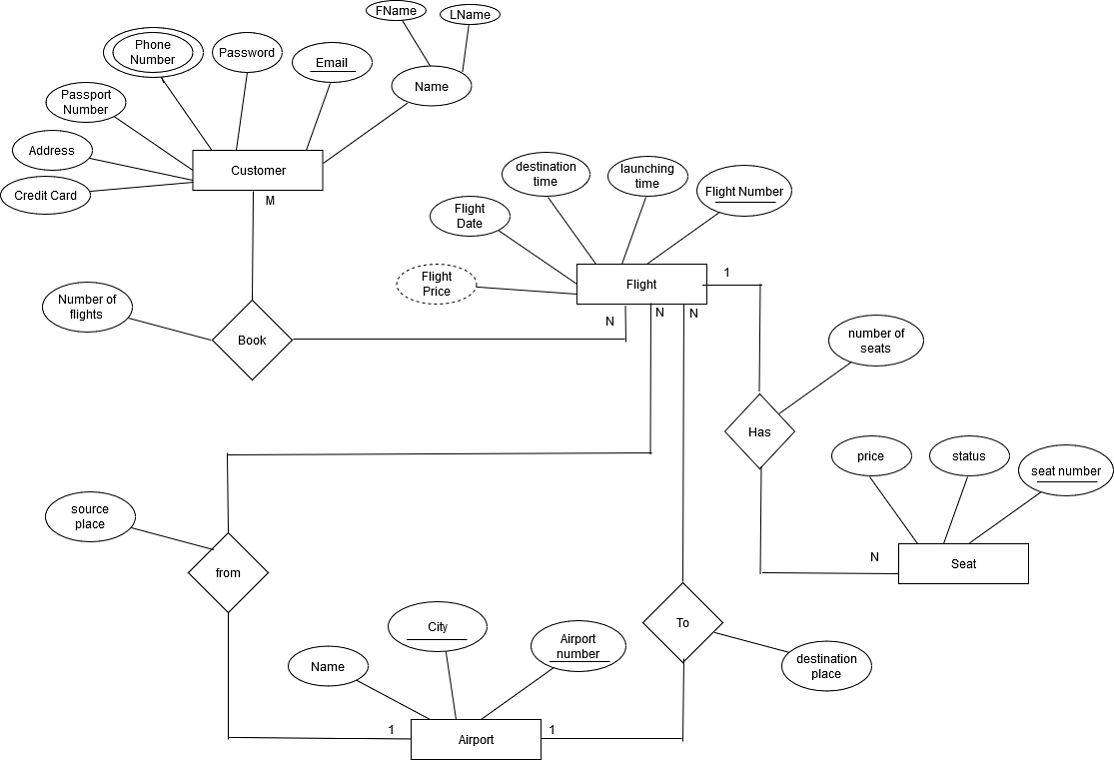

The diagram above was exported from draw.io. Its source (the exported page's mxGraphModel, read from the mxfile embedded in the PNG):
<mxGraphModel dx="868" dy="461" grid="1" gridSize="10" guides="1" tooltips="1" connect="1" arrows="1" fold="1" page="1" pageScale="1" pageWidth="850" pageHeight="1100" math="0" shadow="0" extFonts="Permanent Marker^https://fonts.googleapis.com/css?family=Permanent+Marker">
  <root>
    <mxCell id="0" />
    <mxCell id="1" parent="0" />
    <mxCell id="XGeQizVdQyQMTVG9slQ6-1" value="Customer" style="rounded=0;whiteSpace=wrap;html=1;" parent="1" vertex="1">
      <mxGeometry x="210.5" y="208" width="130" height="40" as="geometry" />
    </mxCell>
    <mxCell id="XGeQizVdQyQMTVG9slQ6-4" value="" style="endArrow=none;html=1;" parent="1" edge="1">
      <mxGeometry width="50" height="50" relative="1" as="geometry">
        <mxPoint x="341" y="221" as="sourcePoint" />
        <mxPoint x="425.6566632198294" y="160.53095484297899" as="targetPoint" />
      </mxGeometry>
    </mxCell>
    <mxCell id="XGeQizVdQyQMTVG9slQ6-6" value="Name" style="ellipse;whiteSpace=wrap;html=1;" parent="1" vertex="1">
      <mxGeometry x="409.5" y="123.5" width="80" height="40" as="geometry" />
    </mxCell>
    <mxCell id="XGeQizVdQyQMTVG9slQ6-7" value="" style="endArrow=none;html=1;entryX=0.3;entryY=1.075;entryDx=0;entryDy=0;entryPerimeter=0;" parent="1" edge="1">
      <mxGeometry width="50" height="50" relative="1" as="geometry">
        <mxPoint x="324" y="208" as="sourcePoint" />
        <mxPoint x="348" y="141" as="targetPoint" />
      </mxGeometry>
    </mxCell>
    <mxCell id="XGeQizVdQyQMTVG9slQ6-8" value="Email" style="ellipse;whiteSpace=wrap;html=1;" parent="1" vertex="1">
      <mxGeometry x="310" y="100" width="80" height="40" as="geometry" />
    </mxCell>
    <mxCell id="XGeQizVdQyQMTVG9slQ6-9" value="" style="endArrow=none;html=1;entryX=0.3;entryY=1.075;entryDx=0;entryDy=0;entryPerimeter=0;startArrow=none;" parent="1" source="XGeQizVdQyQMTVG9slQ6-71" edge="1">
      <mxGeometry width="50" height="50" relative="1" as="geometry">
        <mxPoint x="229.5" y="208" as="sourcePoint" />
        <mxPoint x="181.5" y="141" as="targetPoint" />
      </mxGeometry>
    </mxCell>
    <mxCell id="XGeQizVdQyQMTVG9slQ6-10" value="" style="ellipse;whiteSpace=wrap;html=1;" parent="1" vertex="1">
      <mxGeometry x="121" y="85" width="100" height="50" as="geometry" />
    </mxCell>
    <mxCell id="XGeQizVdQyQMTVG9slQ6-12" value="" style="endArrow=none;html=1;entryX=1;entryY=1;entryDx=0;entryDy=0;exitX=0;exitY=0.5;exitDx=0;exitDy=0;" parent="1" source="XGeQizVdQyQMTVG9slQ6-1" target="XGeQizVdQyQMTVG9slQ6-13" edge="1">
      <mxGeometry width="50" height="50" relative="1" as="geometry">
        <mxPoint x="171.5" y="275" as="sourcePoint" />
        <mxPoint x="123.5" y="208" as="targetPoint" />
      </mxGeometry>
    </mxCell>
    <mxCell id="XGeQizVdQyQMTVG9slQ6-13" value="&lt;div&gt;Passport&lt;/div&gt;&lt;div&gt;Number&lt;br&gt;&lt;/div&gt;" style="ellipse;whiteSpace=wrap;html=1;" parent="1" vertex="1">
      <mxGeometry x="63.5" y="140" width="80" height="40" as="geometry" />
    </mxCell>
    <mxCell id="XGeQizVdQyQMTVG9slQ6-14" value="" style="endArrow=none;html=1;exitX=0;exitY=0.75;exitDx=0;exitDy=0;" parent="1" source="XGeQizVdQyQMTVG9slQ6-1" target="XGeQizVdQyQMTVG9slQ6-15" edge="1">
      <mxGeometry width="50" height="50" relative="1" as="geometry">
        <mxPoint x="210.5" y="218" as="sourcePoint" />
        <mxPoint x="90" y="256" as="targetPoint" />
      </mxGeometry>
    </mxCell>
    <mxCell id="XGeQizVdQyQMTVG9slQ6-15" value="Address" style="ellipse;whiteSpace=wrap;html=1;" parent="1" vertex="1">
      <mxGeometry x="30" y="188" width="80" height="40" as="geometry" />
    </mxCell>
    <mxCell id="XGeQizVdQyQMTVG9slQ6-17" value="FName" style="ellipse;whiteSpace=wrap;html=1;" parent="1" vertex="1">
      <mxGeometry x="383.94" y="57.98" width="60" height="20" as="geometry" />
    </mxCell>
    <mxCell id="XGeQizVdQyQMTVG9slQ6-18" value="" style="endArrow=none;html=1;exitX=0.394;exitY=-0.087;exitDx=0;exitDy=0;exitPerimeter=0;" parent="1" target="XGeQizVdQyQMTVG9slQ6-17" edge="1">
      <mxGeometry width="50" height="50" relative="1" as="geometry">
        <mxPoint x="448" y="123.49999999999999" as="sourcePoint" />
        <mxPoint x="412.94" y="67.98" as="targetPoint" />
      </mxGeometry>
    </mxCell>
    <mxCell id="XGeQizVdQyQMTVG9slQ6-19" value="LName" style="ellipse;whiteSpace=wrap;html=1;" parent="1" vertex="1">
      <mxGeometry x="458" y="61.97" width="60" height="20" as="geometry" />
    </mxCell>
    <mxCell id="XGeQizVdQyQMTVG9slQ6-20" value="" style="endArrow=none;html=1;" parent="1" target="XGeQizVdQyQMTVG9slQ6-19" edge="1">
      <mxGeometry width="50" height="50" relative="1" as="geometry">
        <mxPoint x="480.3488808780587" y="130.0045125365002" as="sourcePoint" />
        <mxPoint x="487" y="71.97" as="targetPoint" />
      </mxGeometry>
    </mxCell>
    <mxCell id="XGeQizVdQyQMTVG9slQ6-52" value="Flight" style="rounded=0;whiteSpace=wrap;html=1;" parent="1" vertex="1">
      <mxGeometry x="595" y="322" width="130" height="40" as="geometry" />
    </mxCell>
    <mxCell id="XGeQizVdQyQMTVG9slQ6-53" value="" style="endArrow=none;html=1;" parent="1" edge="1">
      <mxGeometry width="50" height="50" relative="1" as="geometry">
        <mxPoint x="664.9999999999998" y="322" as="sourcePoint" />
        <mxPoint x="749.6566632198294" y="261.530954842979" as="targetPoint" />
      </mxGeometry>
    </mxCell>
    <mxCell id="XGeQizVdQyQMTVG9slQ6-54" value="Flight Number" style="ellipse;whiteSpace=wrap;html=1;" parent="1" vertex="1">
      <mxGeometry x="715" y="223" width="95" height="51" as="geometry" />
    </mxCell>
    <mxCell id="XGeQizVdQyQMTVG9slQ6-55" value="" style="endArrow=none;html=1;entryX=0.3;entryY=1.075;entryDx=0;entryDy=0;entryPerimeter=0;" parent="1" edge="1">
      <mxGeometry width="50" height="50" relative="1" as="geometry">
        <mxPoint x="639.9999999999998" y="322" as="sourcePoint" />
        <mxPoint x="664" y="255" as="targetPoint" />
      </mxGeometry>
    </mxCell>
    <mxCell id="XGeQizVdQyQMTVG9slQ6-56" value="launching time" style="ellipse;whiteSpace=wrap;html=1;" parent="1" vertex="1">
      <mxGeometry x="626" y="214" width="80" height="40" as="geometry" />
    </mxCell>
    <mxCell id="XGeQizVdQyQMTVG9slQ6-57" value="" style="endArrow=none;html=1;entryX=0.3;entryY=1.075;entryDx=0;entryDy=0;entryPerimeter=0;" parent="1" edge="1">
      <mxGeometry width="50" height="50" relative="1" as="geometry">
        <mxPoint x="614" y="322" as="sourcePoint" />
        <mxPoint x="566" y="255" as="targetPoint" />
      </mxGeometry>
    </mxCell>
    <mxCell id="XGeQizVdQyQMTVG9slQ6-58" value="&lt;div&gt;destination&lt;/div&gt;&lt;div&gt;time&lt;br&gt;&lt;/div&gt;" style="ellipse;whiteSpace=wrap;html=1;" parent="1" vertex="1">
      <mxGeometry x="520" y="210" width="88" height="44" as="geometry" />
    </mxCell>
    <mxCell id="XGeQizVdQyQMTVG9slQ6-59" value="" style="endArrow=none;html=1;entryX=1;entryY=1;entryDx=0;entryDy=0;exitX=0;exitY=0.5;exitDx=0;exitDy=0;" parent="1" source="XGeQizVdQyQMTVG9slQ6-52" target="XGeQizVdQyQMTVG9slQ6-60" edge="1">
      <mxGeometry width="50" height="50" relative="1" as="geometry">
        <mxPoint x="556" y="389" as="sourcePoint" />
        <mxPoint x="508" y="322" as="targetPoint" />
      </mxGeometry>
    </mxCell>
    <mxCell id="XGeQizVdQyQMTVG9slQ6-60" value="&lt;div&gt;Flight&lt;/div&gt;&lt;div&gt; Date&lt;/div&gt;" style="ellipse;whiteSpace=wrap;html=1;" parent="1" vertex="1">
      <mxGeometry x="448" y="254" width="80" height="40" as="geometry" />
    </mxCell>
    <mxCell id="XGeQizVdQyQMTVG9slQ6-61" value="" style="endArrow=none;html=1;exitX=0;exitY=0.75;exitDx=0;exitDy=0;" parent="1" source="XGeQizVdQyQMTVG9slQ6-52" target="XGeQizVdQyQMTVG9slQ6-62" edge="1">
      <mxGeometry width="50" height="50" relative="1" as="geometry">
        <mxPoint x="561.5" y="410" as="sourcePoint" />
        <mxPoint x="474.5" y="390" as="targetPoint" />
      </mxGeometry>
    </mxCell>
    <mxCell id="XGeQizVdQyQMTVG9slQ6-62" value="&lt;div&gt;Flight &lt;br&gt;&lt;/div&gt;&lt;div&gt;Price&lt;/div&gt;" style="ellipse;whiteSpace=wrap;html=1;dashed=1;" parent="1" vertex="1">
      <mxGeometry x="414.5" y="322" width="80" height="40" as="geometry" />
    </mxCell>
    <mxCell id="XGeQizVdQyQMTVG9slQ6-68" value="" style="endArrow=none;html=1;" parent="1" edge="1">
      <mxGeometry width="50" height="50" relative="1" as="geometry">
        <mxPoint x="328" y="129" as="sourcePoint" />
        <mxPoint x="373.5" y="129" as="targetPoint" />
      </mxGeometry>
    </mxCell>
    <mxCell id="XGeQizVdQyQMTVG9slQ6-71" value="&lt;div&gt;Phone&lt;/div&gt;&lt;div&gt;Number&lt;br&gt;&lt;/div&gt;" style="ellipse;whiteSpace=wrap;html=1;" parent="1" vertex="1">
      <mxGeometry x="130.5" y="90" width="80" height="40" as="geometry" />
    </mxCell>
    <mxCell id="XGeQizVdQyQMTVG9slQ6-72" value="" style="endArrow=none;html=1;entryX=0.576;entryY=0.996;entryDx=0;entryDy=0;entryPerimeter=0;" parent="1" target="XGeQizVdQyQMTVG9slQ6-10" edge="1">
      <mxGeometry width="50" height="50" relative="1" as="geometry">
        <mxPoint x="229.5" y="208" as="sourcePoint" />
        <mxPoint x="181.5" y="141" as="targetPoint" />
      </mxGeometry>
    </mxCell>
    <mxCell id="XGeQizVdQyQMTVG9slQ6-73" value="" style="endArrow=none;html=1;" parent="1" edge="1">
      <mxGeometry width="50" height="50" relative="1" as="geometry">
        <mxPoint x="733.5" y="260" as="sourcePoint" />
        <mxPoint x="794" y="260" as="targetPoint" />
      </mxGeometry>
    </mxCell>
    <mxCell id="XGeQizVdQyQMTVG9slQ6-74" value="Seat" style="rounded=0;whiteSpace=wrap;html=1;" parent="1" vertex="1">
      <mxGeometry x="917" y="602" width="130" height="40" as="geometry" />
    </mxCell>
    <mxCell id="XGeQizVdQyQMTVG9slQ6-75" value="" style="endArrow=none;html=1;" parent="1" edge="1">
      <mxGeometry width="50" height="50" relative="1" as="geometry">
        <mxPoint x="987" y="602" as="sourcePoint" />
        <mxPoint x="1071.6566632198292" y="541.530954842979" as="targetPoint" />
      </mxGeometry>
    </mxCell>
    <mxCell id="XGeQizVdQyQMTVG9slQ6-76" value="seat number" style="ellipse;whiteSpace=wrap;html=1;" parent="1" vertex="1">
      <mxGeometry x="1037" y="503" width="95" height="51" as="geometry" />
    </mxCell>
    <mxCell id="XGeQizVdQyQMTVG9slQ6-77" value="" style="endArrow=none;html=1;entryX=0.3;entryY=1.075;entryDx=0;entryDy=0;entryPerimeter=0;" parent="1" edge="1">
      <mxGeometry width="50" height="50" relative="1" as="geometry">
        <mxPoint x="962" y="602" as="sourcePoint" />
        <mxPoint x="986" y="535" as="targetPoint" />
      </mxGeometry>
    </mxCell>
    <mxCell id="XGeQizVdQyQMTVG9slQ6-78" value="&lt;div&gt;status&lt;br&gt;&lt;/div&gt;" style="ellipse;whiteSpace=wrap;html=1;" parent="1" vertex="1">
      <mxGeometry x="948" y="494" width="80" height="40" as="geometry" />
    </mxCell>
    <mxCell id="XGeQizVdQyQMTVG9slQ6-79" value="" style="endArrow=none;html=1;entryX=0.3;entryY=1.075;entryDx=0;entryDy=0;entryPerimeter=0;" parent="1" edge="1">
      <mxGeometry width="50" height="50" relative="1" as="geometry">
        <mxPoint x="936" y="602" as="sourcePoint" />
        <mxPoint x="888" y="535" as="targetPoint" />
      </mxGeometry>
    </mxCell>
    <mxCell id="XGeQizVdQyQMTVG9slQ6-80" value="&lt;div&gt;price&lt;br&gt;&lt;/div&gt;" style="ellipse;whiteSpace=wrap;html=1;" parent="1" vertex="1">
      <mxGeometry x="850" y="494" width="80" height="40" as="geometry" />
    </mxCell>
    <mxCell id="XGeQizVdQyQMTVG9slQ6-85" value="" style="endArrow=none;html=1;" parent="1" edge="1">
      <mxGeometry width="50" height="50" relative="1" as="geometry">
        <mxPoint x="1055.5" y="540" as="sourcePoint" />
        <mxPoint x="1116" y="540" as="targetPoint" />
      </mxGeometry>
    </mxCell>
    <mxCell id="XGeQizVdQyQMTVG9slQ6-86" value="Airport" style="rounded=0;whiteSpace=wrap;html=1;" parent="1" vertex="1">
      <mxGeometry x="429" y="778" width="130" height="40" as="geometry" />
    </mxCell>
    <mxCell id="XGeQizVdQyQMTVG9slQ6-87" value="" style="endArrow=none;html=1;" parent="1" edge="1">
      <mxGeometry width="50" height="50" relative="1" as="geometry">
        <mxPoint x="499" y="778" as="sourcePoint" />
        <mxPoint x="583.6566632198292" y="717.530954842979" as="targetPoint" />
      </mxGeometry>
    </mxCell>
    <mxCell id="XGeQizVdQyQMTVG9slQ6-88" value="&lt;div&gt;Airport&lt;/div&gt;&lt;div&gt;number&lt;br&gt;&lt;/div&gt;" style="ellipse;whiteSpace=wrap;html=1;" parent="1" vertex="1">
      <mxGeometry x="549" y="679" width="95" height="51" as="geometry" />
    </mxCell>
    <mxCell id="XGeQizVdQyQMTVG9slQ6-89" value="" style="endArrow=none;html=1;entryX=0.583;entryY=0.984;entryDx=0;entryDy=0;entryPerimeter=0;" parent="1" target="XGeQizVdQyQMTVG9slQ6-90" edge="1">
      <mxGeometry width="50" height="50" relative="1" as="geometry">
        <mxPoint x="474" y="778" as="sourcePoint" />
        <mxPoint x="498" y="711" as="targetPoint" />
      </mxGeometry>
    </mxCell>
    <mxCell id="XGeQizVdQyQMTVG9slQ6-90" value="City" style="ellipse;whiteSpace=wrap;html=1;" parent="1" vertex="1">
      <mxGeometry x="406" y="660" width="99" height="50" as="geometry" />
    </mxCell>
    <mxCell id="XGeQizVdQyQMTVG9slQ6-91" value="" style="endArrow=none;html=1;entryX=1;entryY=1;entryDx=0;entryDy=0;" parent="1" target="XGeQizVdQyQMTVG9slQ6-92" edge="1">
      <mxGeometry width="50" height="50" relative="1" as="geometry">
        <mxPoint x="448" y="778" as="sourcePoint" />
        <mxPoint x="400" y="711" as="targetPoint" />
      </mxGeometry>
    </mxCell>
    <mxCell id="XGeQizVdQyQMTVG9slQ6-92" value="Name" style="ellipse;whiteSpace=wrap;html=1;" parent="1" vertex="1">
      <mxGeometry x="306" y="704.5" width="80" height="40" as="geometry" />
    </mxCell>
    <mxCell id="XGeQizVdQyQMTVG9slQ6-97" value="" style="endArrow=none;html=1;" parent="1" edge="1">
      <mxGeometry width="50" height="50" relative="1" as="geometry">
        <mxPoint x="567.5" y="720" as="sourcePoint" />
        <mxPoint x="628" y="720" as="targetPoint" />
      </mxGeometry>
    </mxCell>
    <mxCell id="XGeQizVdQyQMTVG9slQ6-102" value="" style="endArrow=none;html=1;" parent="1" edge="1">
      <mxGeometry width="50" height="50" relative="1" as="geometry">
        <mxPoint x="424.5" y="698" as="sourcePoint" />
        <mxPoint x="485" y="698" as="targetPoint" />
      </mxGeometry>
    </mxCell>
    <mxCell id="XGeQizVdQyQMTVG9slQ6-103" value="Book" style="rhombus;whiteSpace=wrap;html=1;" parent="1" vertex="1">
      <mxGeometry x="230" y="358" width="80" height="80" as="geometry" />
    </mxCell>
    <mxCell id="XGeQizVdQyQMTVG9slQ6-104" value="" style="endArrow=none;html=1;exitX=0.5;exitY=0;exitDx=0;exitDy=0;" parent="1" source="XGeQizVdQyQMTVG9slQ6-103" edge="1">
      <mxGeometry width="50" height="50" relative="1" as="geometry">
        <mxPoint x="270.9999999999998" y="327" as="sourcePoint" />
        <mxPoint x="271" y="249" as="targetPoint" />
      </mxGeometry>
    </mxCell>
    <mxCell id="XGeQizVdQyQMTVG9slQ6-105" value="" style="endArrow=none;html=1;" parent="1" edge="1">
      <mxGeometry width="50" height="50" relative="1" as="geometry">
        <mxPoint x="311" y="397" as="sourcePoint" />
        <mxPoint x="643" y="397" as="targetPoint" />
      </mxGeometry>
    </mxCell>
    <mxCell id="XGeQizVdQyQMTVG9slQ6-106" value="" style="endArrow=none;html=1;" parent="1" edge="1">
      <mxGeometry width="50" height="50" relative="1" as="geometry">
        <mxPoint x="644" y="400" as="sourcePoint" />
        <mxPoint x="643.5" y="363" as="targetPoint" />
      </mxGeometry>
    </mxCell>
    <mxCell id="XGeQizVdQyQMTVG9slQ6-107" value="" style="endArrow=none;html=1;exitX=0;exitY=0.75;exitDx=0;exitDy=0;" parent="1" target="XGeQizVdQyQMTVG9slQ6-108" edge="1">
      <mxGeometry width="50" height="50" relative="1" as="geometry">
        <mxPoint x="228.5" y="398" as="sourcePoint" />
        <mxPoint x="108" y="436" as="targetPoint" />
      </mxGeometry>
    </mxCell>
    <mxCell id="XGeQizVdQyQMTVG9slQ6-108" value="&lt;div&gt;Number of&lt;/div&gt;&lt;div&gt;flights&lt;br&gt;&lt;/div&gt;" style="ellipse;whiteSpace=wrap;html=1;" parent="1" vertex="1">
      <mxGeometry x="60" y="340" width="90" height="50" as="geometry" />
    </mxCell>
    <mxCell id="XGeQizVdQyQMTVG9slQ6-110" value="M" style="text;html=1;strokeColor=none;fillColor=none;align=center;verticalAlign=middle;whiteSpace=wrap;rounded=0;" parent="1" vertex="1">
      <mxGeometry x="268" y="248" width="40" height="20" as="geometry" />
    </mxCell>
    <mxCell id="XGeQizVdQyQMTVG9slQ6-112" value="N" style="text;html=1;strokeColor=none;fillColor=none;align=center;verticalAlign=middle;whiteSpace=wrap;rounded=0;" parent="1" vertex="1">
      <mxGeometry x="608" y="369" width="40" height="20" as="geometry" />
    </mxCell>
    <mxCell id="XGeQizVdQyQMTVG9slQ6-113" value="Has" style="rhombus;whiteSpace=wrap;html=1;" parent="1" vertex="1">
      <mxGeometry x="743" y="452" width="70" height="75" as="geometry" />
    </mxCell>
    <mxCell id="XGeQizVdQyQMTVG9slQ6-114" value="" style="endArrow=none;html=1;exitX=0.5;exitY=0;exitDx=0;exitDy=0;" parent="1" edge="1">
      <mxGeometry width="50" height="50" relative="1" as="geometry">
        <mxPoint x="777.4999999999998" y="450" as="sourcePoint" />
        <mxPoint x="778.5" y="340.9999999999999" as="targetPoint" />
      </mxGeometry>
    </mxCell>
    <mxCell id="XGeQizVdQyQMTVG9slQ6-115" value="" style="endArrow=none;html=1;" parent="1" edge="1">
      <mxGeometry width="50" height="50" relative="1" as="geometry">
        <mxPoint x="720.5" y="343" as="sourcePoint" />
        <mxPoint x="780.5" y="343" as="targetPoint" />
      </mxGeometry>
    </mxCell>
    <mxCell id="XGeQizVdQyQMTVG9slQ6-117" value="" style="endArrow=none;html=1;exitX=0.5;exitY=0;exitDx=0;exitDy=0;" parent="1" edge="1">
      <mxGeometry width="50" height="50" relative="1" as="geometry">
        <mxPoint x="778.5" y="633" as="sourcePoint" />
        <mxPoint x="779.5" y="523.9999999999999" as="targetPoint" />
      </mxGeometry>
    </mxCell>
    <mxCell id="XGeQizVdQyQMTVG9slQ6-118" value="" style="endArrow=none;html=1;entryX=0;entryY=0.75;entryDx=0;entryDy=0;" parent="1" target="XGeQizVdQyQMTVG9slQ6-74" edge="1">
      <mxGeometry width="50" height="50" relative="1" as="geometry">
        <mxPoint x="779.5" y="631" as="sourcePoint" />
        <mxPoint x="839.5" y="631" as="targetPoint" />
      </mxGeometry>
    </mxCell>
    <mxCell id="XGeQizVdQyQMTVG9slQ6-119" value="N" style="text;html=1;strokeColor=none;fillColor=none;align=center;verticalAlign=middle;whiteSpace=wrap;rounded=0;" parent="1" vertex="1">
      <mxGeometry x="873" y="605" width="40" height="20" as="geometry" />
    </mxCell>
    <mxCell id="XGeQizVdQyQMTVG9slQ6-120" value="1" style="text;html=1;strokeColor=none;fillColor=none;align=center;verticalAlign=middle;whiteSpace=wrap;rounded=0;" parent="1" vertex="1">
      <mxGeometry x="725" y="320" width="40" height="20" as="geometry" />
    </mxCell>
    <mxCell id="XGeQizVdQyQMTVG9slQ6-121" value="" style="endArrow=none;html=1;" parent="1" edge="1">
      <mxGeometry width="50" height="50" relative="1" as="geometry">
        <mxPoint x="246" y="798" as="sourcePoint" />
        <mxPoint x="246" y="668" as="targetPoint" />
      </mxGeometry>
    </mxCell>
    <mxCell id="XGeQizVdQyQMTVG9slQ6-122" value="" style="endArrow=none;html=1;" parent="1" target="XGeQizVdQyQMTVG9slQ6-86" edge="1">
      <mxGeometry width="50" height="50" relative="1" as="geometry">
        <mxPoint x="246.5" y="796" as="sourcePoint" />
        <mxPoint x="384" y="797" as="targetPoint" />
      </mxGeometry>
    </mxCell>
    <mxCell id="XGeQizVdQyQMTVG9slQ6-123" value="from" style="rhombus;whiteSpace=wrap;html=1;" parent="1" vertex="1">
      <mxGeometry x="206" y="591" width="80" height="80" as="geometry" />
    </mxCell>
    <mxCell id="XGeQizVdQyQMTVG9slQ6-124" value="" style="endArrow=none;html=1;" parent="1" edge="1">
      <mxGeometry width="50" height="50" relative="1" as="geometry">
        <mxPoint x="245.99999999999977" y="591" as="sourcePoint" />
        <mxPoint x="245" y="511" as="targetPoint" />
      </mxGeometry>
    </mxCell>
    <mxCell id="XGeQizVdQyQMTVG9slQ6-125" value="" style="endArrow=none;html=1;" parent="1" edge="1">
      <mxGeometry width="50" height="50" relative="1" as="geometry">
        <mxPoint x="245" y="513" as="sourcePoint" />
        <mxPoint x="670" y="511" as="targetPoint" />
      </mxGeometry>
    </mxCell>
    <mxCell id="XGeQizVdQyQMTVG9slQ6-126" value="" style="endArrow=none;html=1;exitX=0.5;exitY=0;exitDx=0;exitDy=0;" parent="1" edge="1">
      <mxGeometry width="50" height="50" relative="1" as="geometry">
        <mxPoint x="668.5" y="513" as="sourcePoint" />
        <mxPoint x="669" y="361" as="targetPoint" />
      </mxGeometry>
    </mxCell>
    <mxCell id="XGeQizVdQyQMTVG9slQ6-127" value="To" style="rhombus;whiteSpace=wrap;html=1;" parent="1" vertex="1">
      <mxGeometry x="661" y="641" width="80" height="80" as="geometry" />
    </mxCell>
    <mxCell id="XGeQizVdQyQMTVG9slQ6-128" value="" style="endArrow=none;html=1;" parent="1" edge="1">
      <mxGeometry width="50" height="50" relative="1" as="geometry">
        <mxPoint x="701" y="640" as="sourcePoint" />
        <mxPoint x="702.0000000000002" y="362.0000000000001" as="targetPoint" />
      </mxGeometry>
    </mxCell>
    <mxCell id="XGeQizVdQyQMTVG9slQ6-129" value="" style="endArrow=none;html=1;" parent="1" edge="1">
      <mxGeometry width="50" height="50" relative="1" as="geometry">
        <mxPoint x="701" y="800" as="sourcePoint" />
        <mxPoint x="702" y="717" as="targetPoint" />
      </mxGeometry>
    </mxCell>
    <mxCell id="XGeQizVdQyQMTVG9slQ6-130" value="" style="endArrow=none;html=1;" parent="1" edge="1">
      <mxGeometry width="50" height="50" relative="1" as="geometry">
        <mxPoint x="558.5" y="797" as="sourcePoint" />
        <mxPoint x="700" y="797" as="targetPoint" />
      </mxGeometry>
    </mxCell>
    <mxCell id="XGeQizVdQyQMTVG9slQ6-131" value="N" style="text;html=1;strokeColor=none;fillColor=none;align=center;verticalAlign=middle;whiteSpace=wrap;rounded=0;" parent="1" vertex="1">
      <mxGeometry x="658" y="360" width="40" height="20" as="geometry" />
    </mxCell>
    <mxCell id="XGeQizVdQyQMTVG9slQ6-132" value="N" style="text;html=1;strokeColor=none;fillColor=none;align=center;verticalAlign=middle;whiteSpace=wrap;rounded=0;" parent="1" vertex="1">
      <mxGeometry x="692" y="361" width="40" height="20" as="geometry" />
    </mxCell>
    <mxCell id="XGeQizVdQyQMTVG9slQ6-133" value="1" style="text;html=1;strokeColor=none;fillColor=none;align=center;verticalAlign=middle;whiteSpace=wrap;rounded=0;" parent="1" vertex="1">
      <mxGeometry x="389" y="778" width="40" height="20" as="geometry" />
    </mxCell>
    <mxCell id="XGeQizVdQyQMTVG9slQ6-136" value="1" style="text;html=1;strokeColor=none;fillColor=none;align=center;verticalAlign=middle;whiteSpace=wrap;rounded=0;" parent="1" vertex="1">
      <mxGeometry x="550" y="778" width="40" height="20" as="geometry" />
    </mxCell>
    <mxCell id="XGeQizVdQyQMTVG9slQ6-137" value="" style="endArrow=none;html=1;exitX=0;exitY=0.75;exitDx=0;exitDy=0;" parent="1" target="XGeQizVdQyQMTVG9slQ6-138" edge="1">
      <mxGeometry width="50" height="50" relative="1" as="geometry">
        <mxPoint x="231.5" y="608" as="sourcePoint" />
        <mxPoint x="111" y="646" as="targetPoint" />
      </mxGeometry>
    </mxCell>
    <mxCell id="XGeQizVdQyQMTVG9slQ6-138" value="&lt;div&gt;source&lt;/div&gt;&lt;div&gt;place&lt;br&gt;&lt;/div&gt;" style="ellipse;whiteSpace=wrap;html=1;" parent="1" vertex="1">
      <mxGeometry x="63" y="550" width="90" height="50" as="geometry" />
    </mxCell>
    <mxCell id="XGeQizVdQyQMTVG9slQ6-139" value="" style="endArrow=none;html=1;exitX=0;exitY=0.75;exitDx=0;exitDy=0;" parent="1" edge="1">
      <mxGeometry width="50" height="50" relative="1" as="geometry">
        <mxPoint x="815.5" y="713" as="sourcePoint" />
        <mxPoint x="732.5464400986389" y="690.8438153752172" as="targetPoint" />
      </mxGeometry>
    </mxCell>
    <mxCell id="XGeQizVdQyQMTVG9slQ6-140" value="&lt;div&gt;destination&lt;/div&gt;&lt;div&gt;place&lt;br&gt;&lt;/div&gt;" style="ellipse;whiteSpace=wrap;html=1;" parent="1" vertex="1">
      <mxGeometry x="800" y="699.5" width="90" height="50" as="geometry" />
    </mxCell>
    <mxCell id="VSFzJ9zdMetiXqvSQMv0-1" value="" style="endArrow=none;html=1;" parent="1" edge="1">
      <mxGeometry width="50" height="50" relative="1" as="geometry">
        <mxPoint x="797" y="472" as="sourcePoint" />
        <mxPoint x="881.6566632198292" y="411.530954842979" as="targetPoint" />
      </mxGeometry>
    </mxCell>
    <mxCell id="VSFzJ9zdMetiXqvSQMv0-2" value="&lt;div&gt;number of&lt;/div&gt;&lt;div&gt;seats&lt;br&gt;&lt;/div&gt;" style="ellipse;whiteSpace=wrap;html=1;" parent="1" vertex="1">
      <mxGeometry x="847" y="373" width="95" height="51" as="geometry" />
    </mxCell>
    <mxCell id="x64N861mdd96TxjXgOEI-1" value="" style="endArrow=none;html=1;entryX=0.5;entryY=1;entryDx=0;entryDy=0;" parent="1" target="x64N861mdd96TxjXgOEI-2" edge="1">
      <mxGeometry width="50" height="50" relative="1" as="geometry">
        <mxPoint x="254" y="208" as="sourcePoint" />
        <mxPoint x="278" y="141" as="targetPoint" />
      </mxGeometry>
    </mxCell>
    <mxCell id="x64N861mdd96TxjXgOEI-2" value="Password" style="ellipse;whiteSpace=wrap;html=1;" parent="1" vertex="1">
      <mxGeometry x="230" y="90" width="70" height="40" as="geometry" />
    </mxCell>
    <mxCell id="U9okgaUGSzJ6ZuSJB9Ni-1" value="" style="endArrow=none;html=1;" edge="1" parent="1" target="U9okgaUGSzJ6ZuSJB9Ni-2">
      <mxGeometry width="50" height="50" relative="1" as="geometry">
        <mxPoint x="211" y="240" as="sourcePoint" />
        <mxPoint x="100.5" y="322" as="targetPoint" />
      </mxGeometry>
    </mxCell>
    <mxCell id="U9okgaUGSzJ6ZuSJB9Ni-2" value="Credit Card" style="ellipse;whiteSpace=wrap;html=1;" vertex="1" parent="1">
      <mxGeometry x="18" y="234" width="90" height="38" as="geometry" />
    </mxCell>
  </root>
</mxGraphModel>